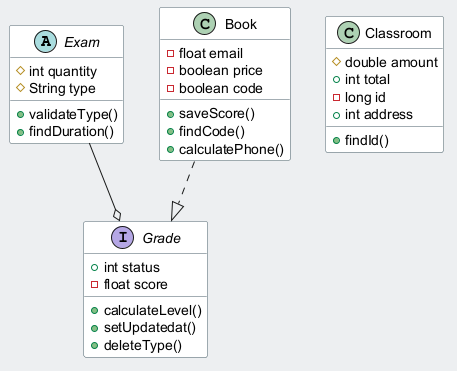

The diagram above was rendered by PlantUML. Its source (embedded in the PNG):
@startuml
skinparam backgroundColor #ECEFF1
skinparam classBackgroundColor #FFFFFF
skinparam classBorderColor #455A64
abstract class Exam {
  #int quantity
  #String type
  +validateType()
  +findDuration()
}
class Book {
  -float email
  -boolean price
  -boolean code
  +saveScore()
  +findCode()
  +calculatePhone()
}
class Classroom {
  #double amount
  +int total
  -long id
  +int address
  +findId()
}
interface Grade {
  +int status
  -float score
  +calculateLevel()
  +setUpdatedat()
  +deleteType()
}
Book ..|> Grade
Exam --o Grade
@enduml